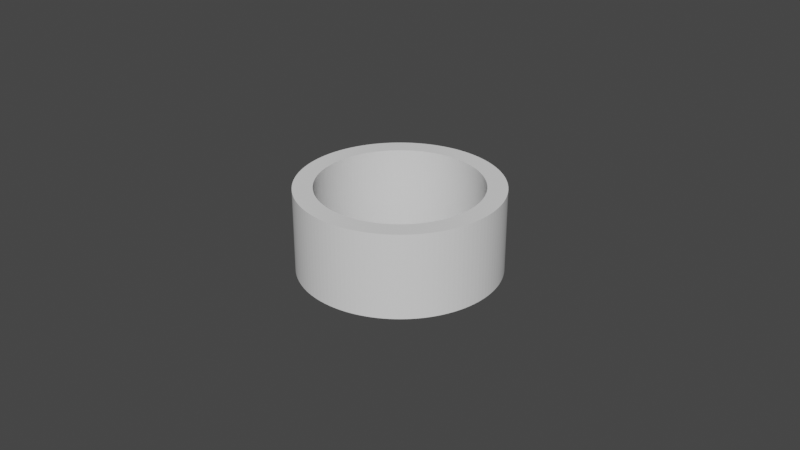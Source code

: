 # Source: lugoCso.blend  (saved by Blender 3.5.10; exported with 4.5.12 LTS)
import bpy
from mathutils import Matrix  # noqa: F401  (used for matrix-valued properties, if any)

bpy.ops.wm.read_factory_settings(use_empty=True)
scene = bpy.context.scene
scene.name = 'Scene'

# ---- collections
col_collection = bpy.data.collections.new('Collection'); scene.collection.children.link(col_collection)

# ---- world
world_world = bpy.data.worlds.new('World'); scene.world = world_world
world_world.use_nodes = True; world_world.node_tree.nodes.clear()
_N = world_world.node_tree.nodes; _L = world_world.node_tree.links
n0 = _N.new('ShaderNodeOutputWorld'); n0.name = 'World Output'; n0.location = (300, 300)
n1 = _N.new('ShaderNodeBackground'); n1.name = 'Background'; n1.location = (10, 300)
n1.inputs[0].default_value = (0.05088, 0.05088, 0.05088, 1.0)
_L.new(n1.outputs[0], n0.inputs[0])
n0.is_active_output = True
world_world.color = (0.05088, 0.05088, 0.05088)
world_world.use_sun_shadow = False
world_world.sun_shadow_jitter_overblur = 0.0

# ---- meshes
me_cylinder_001 = bpy.data.meshes.new('Cylinder.001')
me_cylinder_001.from_pydata([(0.0, 0.031, -0.013), (0.0, 0.031, 0.013), (0.001521, 0.03096, -0.013), (0.001521, 0.03096, 0.013), (0.003039, 0.03085, -0.013), (0.003039, 0.03085, 0.013), (0.004549, 0.03066, -0.013), (0.004549, 0.03066, 0.013), (0.006048, 0.0304, -0.013), (0.006048, 0.0304, 0.013), (0.007532, 0.03007, -0.013), (0.007532, 0.03007, 0.013), (0.008999, 0.02967, -0.013), (0.008999, 0.02967, 0.013), (0.01044, 0.02919, -0.013), (0.01044, 0.02919, 0.013), (0.01186, 0.02864, -0.013), (0.01186, 0.02864, 0.013), (0.01325, 0.02802, -0.013), (0.01325, 0.02802, 0.013), (0.01461, 0.02734, -0.013), (0.01461, 0.02734, 0.013), (0.01594, 0.02659, -0.013), (0.01594, 0.02659, 0.013), (0.01722, 0.02578, -0.013), (0.01722, 0.02578, 0.013), (0.01847, 0.0249, -0.013), (0.01847, 0.0249, 0.013), (0.01967, 0.02396, -0.013), (0.01967, 0.02396, 0.013), (0.02082, 0.02297, -0.013), (0.02082, 0.02297, 0.013), (0.02192, 0.02192, -0.013), (0.02192, 0.02192, 0.013), (0.02297, 0.02082, -0.013), (0.02297, 0.02082, 0.013), (0.02396, 0.01967, -0.013), (0.02396, 0.01967, 0.013), (0.0249, 0.01847, -0.013), (0.0249, 0.01847, 0.013), (0.02578, 0.01722, -0.013), (0.02578, 0.01722, 0.013), (0.02659, 0.01594, -0.013), (0.02659, 0.01594, 0.013), (0.02734, 0.01461, -0.013), (0.02734, 0.01461, 0.013), (0.02802, 0.01325, -0.013), (0.02802, 0.01325, 0.013), (0.02864, 0.01186, -0.013), (0.02864, 0.01186, 0.013), (0.02919, 0.01044, -0.013), (0.02919, 0.01044, 0.013), (0.02967, 0.008999, -0.013), (0.02967, 0.008999, 0.013), (0.03007, 0.007532, -0.013), (0.03007, 0.007532, 0.013), (0.0304, 0.006048, -0.013), (0.0304, 0.006048, 0.013), (0.03066, 0.004549, -0.013), (0.03066, 0.004549, 0.013), (0.03085, 0.003039, -0.013), (0.03085, 0.003039, 0.013), (0.03096, 0.001521, -0.013), (0.03096, 0.001521, 0.013), (0.031, 0.0, -0.013), (0.031, 0.0, 0.013), (0.03096, -0.001521, -0.013), (0.03096, -0.001521, 0.013), (0.03085, -0.003039, -0.013), (0.03085, -0.003039, 0.013), (0.03066, -0.004549, -0.013), (0.03066, -0.004549, 0.013), (0.0304, -0.006048, -0.013), (0.0304, -0.006048, 0.013), (0.03007, -0.007532, -0.013), (0.03007, -0.007532, 0.013), (0.02967, -0.008999, -0.013), (0.02967, -0.008999, 0.013), (0.02919, -0.01044, -0.013), (0.02919, -0.01044, 0.013), (0.02864, -0.01186, -0.013), (0.02864, -0.01186, 0.013), (0.02802, -0.01325, -0.013), (0.02802, -0.01325, 0.013), (0.02734, -0.01461, -0.013), (0.02734, -0.01461, 0.013), (0.02659, -0.01594, -0.013), (0.02659, -0.01594, 0.013), (0.02578, -0.01722, -0.013), (0.02578, -0.01722, 0.013), (0.0249, -0.01847, -0.013), (0.0249, -0.01847, 0.013), (0.02396, -0.01967, -0.013), (0.02396, -0.01967, 0.013), (0.02297, -0.02082, -0.013), (0.02297, -0.02082, 0.013), (0.02192, -0.02192, -0.013), (0.02192, -0.02192, 0.013), (0.02082, -0.02297, -0.013), (0.02082, -0.02297, 0.013), (0.01967, -0.02396, -0.013), (0.01967, -0.02396, 0.013), (0.01847, -0.0249, -0.013), (0.01847, -0.0249, 0.013), (0.01722, -0.02578, -0.013), (0.01722, -0.02578, 0.013), (0.01594, -0.02659, -0.013), (0.01594, -0.02659, 0.013), (0.01461, -0.02734, -0.013), (0.01461, -0.02734, 0.013), (0.01325, -0.02802, -0.013), (0.01325, -0.02802, 0.013), (0.01186, -0.02864, -0.013), (0.01186, -0.02864, 0.013), (0.01044, -0.02919, -0.013), (0.01044, -0.02919, 0.013), (0.008999, -0.02967, -0.013), (0.008999, -0.02967, 0.013), (0.007532, -0.03007, -0.013), (0.007532, -0.03007, 0.013), (0.006048, -0.0304, -0.013), (0.006048, -0.0304, 0.013), (0.004549, -0.03066, -0.013), (0.004549, -0.03066, 0.013), (0.003039, -0.03085, -0.013), (0.003039, -0.03085, 0.013), (0.001521, -0.03096, -0.013), (0.001521, -0.03096, 0.013), (0.0, -0.031, -0.013), (0.0, -0.031, 0.013), (-0.001521, -0.03096, -0.013), (-0.001521, -0.03096, 0.013), (-0.003039, -0.03085, -0.013), (-0.003039, -0.03085, 0.013), (-0.004549, -0.03066, -0.013), (-0.004549, -0.03066, 0.013), (-0.006048, -0.0304, -0.013), (-0.006048, -0.0304, 0.013), (-0.007532, -0.03007, -0.013), (-0.007532, -0.03007, 0.013), (-0.008999, -0.02967, -0.013), (-0.008999, -0.02967, 0.013), (-0.01044, -0.02919, -0.013), (-0.01044, -0.02919, 0.013), (-0.01186, -0.02864, -0.013), (-0.01186, -0.02864, 0.013), (-0.01325, -0.02802, -0.013), (-0.01325, -0.02802, 0.013), (-0.01461, -0.02734, -0.013), (-0.01461, -0.02734, 0.013), (-0.01594, -0.02659, -0.013), (-0.01594, -0.02659, 0.013), (-0.01722, -0.02578, -0.013), (-0.01722, -0.02578, 0.013), (-0.01847, -0.0249, -0.013), (-0.01847, -0.0249, 0.013), (-0.01967, -0.02396, -0.013), (-0.01967, -0.02396, 0.013), (-0.02082, -0.02297, -0.013), (-0.02082, -0.02297, 0.013), (-0.02192, -0.02192, -0.013), (-0.02192, -0.02192, 0.013), (-0.02297, -0.02082, -0.013), (-0.02297, -0.02082, 0.013), (-0.02396, -0.01967, -0.013), (-0.02396, -0.01967, 0.013), (-0.0249, -0.01847, -0.013), (-0.0249, -0.01847, 0.013), (-0.02578, -0.01722, -0.013), (-0.02578, -0.01722, 0.013), (-0.02659, -0.01594, -0.013), (-0.02659, -0.01594, 0.013), (-0.02734, -0.01461, -0.013), (-0.02734, -0.01461, 0.013), (-0.02802, -0.01325, -0.013), (-0.02802, -0.01325, 0.013), (-0.02864, -0.01186, -0.013), (-0.02864, -0.01186, 0.013), (-0.02919, -0.01044, -0.013), (-0.02919, -0.01044, 0.013), (-0.02967, -0.008999, -0.013), (-0.02967, -0.008999, 0.013), (-0.03007, -0.007532, -0.013), (-0.03007, -0.007532, 0.013), (-0.0304, -0.006048, -0.013), (-0.0304, -0.006048, 0.013), (-0.03066, -0.004549, -0.013), (-0.03066, -0.004549, 0.013), (-0.03085, -0.003039, -0.013), (-0.03085, -0.003039, 0.013), (-0.03096, -0.001521, -0.013), (-0.03096, -0.001521, 0.013), (-0.031, 0.0, -0.013), (-0.031, 0.0, 0.013), (-0.03096, 0.001521, -0.013), (-0.03096, 0.001521, 0.013), (-0.03085, 0.003039, -0.013), (-0.03085, 0.003039, 0.013), (-0.03066, 0.004549, -0.013), (-0.03066, 0.004549, 0.013), (-0.0304, 0.006048, -0.013), (-0.0304, 0.006048, 0.013), (-0.03007, 0.007532, -0.013), (-0.03007, 0.007532, 0.013), (-0.02967, 0.008999, -0.013), (-0.02967, 0.008999, 0.013), (-0.02919, 0.01044, -0.013), (-0.02919, 0.01044, 0.013), (-0.02864, 0.01186, -0.013), (-0.02864, 0.01186, 0.013), (-0.02802, 0.01325, -0.013), (-0.02802, 0.01325, 0.013), (-0.02734, 0.01461, -0.013), (-0.02734, 0.01461, 0.013), (-0.02659, 0.01594, -0.013), (-0.02659, 0.01594, 0.013), (-0.02578, 0.01722, -0.013), (-0.02578, 0.01722, 0.013), (-0.0249, 0.01847, -0.013), (-0.0249, 0.01847, 0.013), (-0.02396, 0.01967, -0.013), (-0.02396, 0.01967, 0.013), (-0.02297, 0.02082, -0.013), (-0.02297, 0.02082, 0.013), (-0.02192, 0.02192, -0.013), (-0.02192, 0.02192, 0.013), (-0.02082, 0.02297, -0.013), (-0.02082, 0.02297, 0.013), (-0.01967, 0.02396, -0.013), (-0.01967, 0.02396, 0.013), (-0.01847, 0.0249, -0.013), (-0.01847, 0.0249, 0.013), (-0.01722, 0.02578, -0.013), (-0.01722, 0.02578, 0.013), (-0.01594, 0.02659, -0.013), (-0.01594, 0.02659, 0.013), (-0.01461, 0.02734, -0.013), (-0.01461, 0.02734, 0.013), (-0.01325, 0.02802, -0.013), (-0.01325, 0.02802, 0.013), (-0.01186, 0.02864, -0.013), (-0.01186, 0.02864, 0.013), (-0.01044, 0.02919, -0.013), (-0.01044, 0.02919, 0.013), (-0.008999, 0.02967, -0.013), (-0.008999, 0.02967, 0.013), (-0.007532, 0.03007, -0.013), (-0.007532, 0.03007, 0.013), (-0.006048, 0.0304, -0.013), (-0.006048, 0.0304, 0.013), (-0.004549, 0.03066, -0.013), (-0.004549, 0.03066, 0.013), (-0.003039, 0.03085, -0.013), (-0.003039, 0.03085, 0.013), (-0.001521, 0.03096, -0.013), (-0.001521, 0.03096, 0.013), (-0.0231, 0.009567, 0.013), (-0.0226, 0.01069, 0.013), (-0.02205, 0.01178, 0.013), (-0.02144, 0.01285, 0.013), (-0.02008, 0.01489, 0.013), (-0.01933, 0.01586, 0.013), (-0.01679, 0.01852, 0.013), (-0.01768, 0.01768, 0.013), (-0.01852, 0.01679, 0.013), (-0.02079, 0.01389, 0.013), (-0.01489, 0.02008, 0.013), (-0.01285, 0.02144, 0.013), (-0.01178, 0.02205, 0.013), (-0.01389, 0.02079, 0.013), (-0.009567, 0.0231, 0.013), (-0.008422, 0.02354, 0.013), (-0.006075, 0.02425, 0.013), (-0.004877, 0.02452, 0.013), (-0.007257, 0.02392, 0.013), (-0.01069, 0.0226, 0.013), (-0.01586, 0.01933, 0.013), (-0.02425, -0.006075, 0.013), (-0.02452, -0.004877, 0.013), (-0.02354, -0.008422, 0.013), (-0.02392, -0.007257, 0.013), (-0.02205, -0.01178, 0.013), (-0.0226, -0.01069, 0.013), (-0.02008, -0.01489, 0.013), (-0.02079, -0.01389, 0.013), (-0.02144, -0.01285, 0.013), (-0.0231, -0.009567, 0.013), (-0.01852, -0.01679, 0.013), (-0.01679, -0.01852, 0.013), (-0.01586, -0.01933, 0.013), (-0.01768, -0.01768, 0.013), (-0.01389, -0.02079, 0.013), (-0.01285, -0.02144, 0.013), (-0.01069, -0.0226, 0.013), (-0.009567, -0.0231, 0.013), (-0.01178, -0.02205, 0.013), (-0.01489, -0.02008, 0.013), (-0.01933, -0.01586, 0.013), (0.006075, -0.02425, 0.013), (0.004877, -0.02452, 0.013), (0.007257, -0.02392, 0.013), (0.008422, -0.02354, 0.013), (0.01069, -0.0226, 0.013), (0.01178, -0.02205, 0.013), (0.01389, -0.02079, 0.013), (0.01489, -0.02008, 0.013), (0.01285, -0.02144, 0.013), (0.009567, -0.0231, 0.013), (0.01768, -0.01768, 0.013), (0.01679, -0.01852, 0.013), (0.02008, -0.01489, 0.013), (0.01852, -0.01679, 0.013), (0.01933, -0.01586, 0.013), (0.02079, -0.01389, 0.013), (0.02144, -0.01285, 0.013), (0.0226, -0.01069, 0.013), (0.0231, -0.009567, 0.013), (0.02205, -0.01178, 0.013), (0.01586, -0.01933, 0.013), (0.009567, 0.0231, 0.013), (0.01069, 0.0226, 0.013), (0.01178, 0.02205, 0.013), (0.01285, 0.02144, 0.013), (0.01489, 0.02008, 0.013), (0.01586, 0.01933, 0.013), (0.01768, 0.01768, 0.013), (0.01852, 0.01679, 0.013), (0.01679, 0.01852, 0.013), (0.01389, 0.02079, 0.013), (0.02079, 0.01389, 0.013), (0.02008, 0.01489, 0.013), (0.0226, 0.01069, 0.013), (0.02205, 0.01178, 0.013), (0.02144, 0.01285, 0.013), (0.02392, 0.007257, 0.013), (0.02354, 0.008422, 0.013), (0.0231, 0.009567, 0.013), (0.02425, 0.006075, 0.013), (0.02452, 0.004877, 0.013), (0.01933, 0.01586, 0.013), (-0.025, 0.0, 0.013), (-0.02497, -0.001227, 0.013), (-0.02497, 0.001227, 0.013), (-0.02488, -0.00245, 0.013), (-0.02488, 0.00245, 0.013), (-0.02473, -0.003668, 0.013), (-0.02452, 0.004877, 0.013), (-0.02392, 0.007257, 0.013), (-0.02354, 0.008422, 0.013), (-0.02425, 0.006075, 0.013), (-0.02473, 0.003668, 0.013), (-0.008422, -0.02354, 0.013), (-0.006075, -0.02425, 0.013), (-0.007257, -0.02392, 0.013), (-0.003668, -0.02473, 0.013), (-0.004877, -0.02452, 0.013), (-0.00245, -0.02488, 0.013), (-0.00245, 0.02488, 0.013), (0.0, 0.025, 0.013), (0.001227, 0.02497, 0.013), (-0.001227, 0.02497, 0.013), (-0.003668, 0.02473, 0.013), (0.0, -0.025, 0.013), (-0.001227, -0.02497, 0.013), (0.001227, -0.02497, 0.013), (0.00245, -0.02488, 0.013), (0.003668, 0.02473, 0.013), (0.007257, 0.02392, 0.013), (0.006075, 0.02425, 0.013), (0.004877, 0.02452, 0.013), (0.008422, 0.02354, 0.013), (0.003668, -0.02473, 0.013), (0.00245, 0.02488, 0.013), (0.02354, -0.008422, 0.013), (0.02425, -0.006075, 0.013), (0.02452, -0.004877, 0.013), (0.02392, -0.007257, 0.013), (0.02488, -0.00245, 0.013), (0.025, 0.0, 0.013), (0.02497, -0.001227, 0.013), (0.02497, 0.001227, 0.013), (0.02473, -0.003668, 0.013), (0.02488, 0.00245, 0.013), (0.02473, 0.003668, 0.013), (0.006075, 0.02425, -0.013), (0.007257, 0.02392, -0.013), (0.008422, 0.02354, -0.013), (0.009567, 0.0231, -0.013), (0.01178, 0.02205, -0.013), (0.01285, 0.02144, -0.013), (0.01489, 0.02008, -0.013), (0.01586, 0.01933, -0.013), (0.01389, 0.02079, -0.013), (0.01069, 0.0226, -0.013), (0.01852, 0.01679, -0.013), (0.01768, 0.01768, -0.013), (0.02079, 0.01389, -0.013), (0.02008, 0.01489, -0.013), (0.01933, 0.01586, -0.013), (0.02144, 0.01285, -0.013), (0.02205, 0.01178, -0.013), (0.0231, 0.009567, -0.013), (0.02354, 0.008422, -0.013), (0.0226, 0.01069, -0.013), (0.01679, 0.01852, -0.013), (0.009567, -0.0231, -0.013), (0.008422, -0.02354, -0.013), (0.01069, -0.0226, -0.013), (0.01178, -0.02205, -0.013), (0.01389, -0.02079, -0.013), (0.01489, -0.02008, -0.013), (0.01679, -0.01852, -0.013), (0.01768, -0.01768, -0.013), (0.01586, -0.01933, -0.013), (0.01285, -0.02144, -0.013), (0.02008, -0.01489, -0.013), (0.01933, -0.01586, -0.013), (0.02205, -0.01178, -0.013), (0.02144, -0.01285, -0.013), (0.02079, -0.01389, -0.013), (0.0226, -0.01069, -0.013), (0.02354, -0.008422, -0.013), (0.0231, -0.009567, -0.013), (0.02392, -0.007257, -0.013), (0.02425, -0.006075, -0.013), (0.01852, -0.01679, -0.013), (-0.0231, -0.009567, -0.013), (-0.02354, -0.008422, -0.013), (-0.0226, -0.01069, -0.013), (-0.02205, -0.01178, -0.013), (-0.02079, -0.01389, -0.013), (-0.02008, -0.01489, -0.013), (-0.01768, -0.01768, -0.013), (-0.01852, -0.01679, -0.013), (-0.01933, -0.01586, -0.013), (-0.02144, -0.01285, -0.013), (-0.01586, -0.01933, -0.013), (-0.01389, -0.02079, -0.013), (-0.01285, -0.02144, -0.013), (-0.01489, -0.02008, -0.013), (-0.01069, -0.0226, -0.013), (-0.009567, -0.0231, -0.013), (-0.007257, -0.02392, -0.013), (-0.006075, -0.02425, -0.013), (-0.008422, -0.02354, -0.013), (-0.01178, -0.02205, -0.013), (-0.01679, -0.01852, -0.013), (-0.02425, 0.006075, -0.013), (-0.02392, 0.007257, -0.013), (-0.02354, 0.008422, -0.013), (-0.0231, 0.009567, -0.013), (-0.02144, 0.01285, -0.013), (-0.02205, 0.01178, -0.013), (-0.01933, 0.01586, -0.013), (-0.02008, 0.01489, -0.013), (-0.02079, 0.01389, -0.013), (-0.0226, 0.01069, -0.013), (-0.01768, 0.01768, -0.013), (-0.01586, 0.01933, -0.013), (-0.01489, 0.02008, -0.013), (-0.01679, 0.01852, -0.013), (-0.01285, 0.02144, -0.013), (-0.01178, 0.02205, -0.013), (-0.009567, 0.0231, -0.013), (-0.008422, 0.02354, -0.013), (-0.01069, 0.0226, -0.013), (-0.01389, 0.02079, -0.013), (-0.01852, 0.01679, -0.013), (-0.001227, 0.02497, -0.013), (0.0, 0.025, -0.013), (0.00245, -0.02488, -0.013), (0.001227, 0.02497, -0.013), (0.00245, 0.02488, -0.013), (0.003668, -0.02473, -0.013), (0.003668, 0.02473, -0.013), (0.006075, -0.02425, -0.013), (0.004877, -0.02452, -0.013), (0.004877, 0.02452, -0.013), (0.007257, -0.02392, -0.013), (0.02392, 0.007257, -0.013), (0.02452, -0.004877, -0.013), (0.02452, 0.004877, -0.013), (0.02425, 0.006075, -0.013), (0.02488, 0.00245, -0.013), (0.025, 0.0, -0.013), (0.02497, -0.001227, -0.013), (0.02497, 0.001227, -0.013), (0.02473, -0.003668, -0.013), (0.02488, -0.00245, -0.013), (0.02473, 0.003668, -0.013), (-0.025, 0.0, -0.013), (-0.02497, -0.001227, -0.013), (-0.02497, 0.001227, -0.013), (-0.02488, -0.00245, -0.013), (-0.02488, 0.00245, -0.013), (-0.02473, -0.003668, -0.013), (-0.02452, -0.004877, -0.013), (-0.02452, 0.004877, -0.013), (-0.02392, -0.007257, -0.013), (-0.02425, -0.006075, -0.013), (-0.02473, 0.003668, -0.013), (-0.007257, 0.02392, -0.013), (-0.006075, 0.02425, -0.013), (-0.003668, 0.02473, -0.013), (-0.004877, -0.02452, -0.013), (-0.004877, 0.02452, -0.013), (-0.00245, -0.02488, -0.013), (-0.00245, 0.02488, -0.013), (0.001227, -0.02497, -0.013), (-0.001227, -0.02497, -0.013), (0.0, -0.025, -0.013), (-0.003668, -0.02473, -0.013)], [], [(0, 1, 3, 2), (2, 3, 5, 4), (4, 5, 7, 6), (6, 7, 9, 8), (8, 9, 11, 10), (10, 11, 13, 12), (12, 13, 15, 14), (14, 15, 17, 16), (16, 17, 19, 18), (18, 19, 21, 20), (20, 21, 23, 22), (22, 23, 25, 24), (24, 25, 27, 26), (26, 27, 29, 28), (28, 29, 31, 30), (30, 31, 33, 32), (32, 33, 35, 34), (34, 35, 37, 36), (36, 37, 39, 38), (38, 39, 41, 40), (40, 41, 43, 42), (42, 43, 45, 44), (44, 45, 47, 46), (46, 47, 49, 48), (48, 49, 51, 50), (50, 51, 53, 52), (52, 53, 55, 54), (54, 55, 57, 56), (56, 57, 59, 58), (58, 59, 61, 60), (60, 61, 63, 62), (62, 63, 65, 64), (64, 65, 67, 66), (66, 67, 69, 68), (68, 69, 71, 70), (70, 71, 73, 72), (72, 73, 75, 74), (74, 75, 77, 76), (76, 77, 79, 78), (78, 79, 81, 80), (80, 81, 83, 82), (82, 83, 85, 84), (84, 85, 87, 86), (86, 87, 89, 88), (88, 89, 91, 90), (90, 91, 93, 92), (92, 93, 95, 94), (94, 95, 97, 96), (96, 97, 99, 98), (98, 99, 101, 100), (100, 101, 103, 102), (102, 103, 105, 104), (104, 105, 107, 106), (106, 107, 109, 108), (108, 109, 111, 110), (110, 111, 113, 112), (112, 113, 115, 114), (114, 115, 117, 116), (116, 117, 119, 118), (118, 119, 121, 120), (120, 121, 123, 122), (122, 123, 125, 124), (124, 125, 127, 126), (126, 127, 129, 128), (128, 129, 131, 130), (130, 131, 133, 132), (132, 133, 135, 134), (134, 135, 137, 136), (136, 137, 139, 138), (138, 139, 141, 140), (140, 141, 143, 142), (142, 143, 145, 144), (144, 145, 147, 146), (146, 147, 149, 148), (148, 149, 151, 150), (150, 151, 153, 152), (152, 153, 155, 154), (154, 155, 157, 156), (156, 157, 159, 158), (158, 159, 161, 160), (160, 161, 163, 162), (162, 163, 165, 164), (164, 165, 167, 166), (166, 167, 169, 168), (168, 169, 171, 170), (170, 171, 173, 172), (172, 173, 175, 174), (174, 175, 177, 176), (176, 177, 179, 178), (178, 179, 181, 180), (180, 181, 183, 182), (182, 183, 185, 184), (184, 185, 187, 186), (186, 187, 189, 188), (188, 189, 191, 190), (190, 191, 193, 192), (192, 193, 195, 194), (194, 195, 197, 196), (196, 197, 199, 198), (198, 199, 201, 200), (200, 201, 203, 202), (202, 203, 205, 204), (204, 205, 207, 206), (206, 207, 209, 208), (208, 209, 211, 210), (210, 211, 213, 212), (212, 213, 215, 214), (214, 215, 217, 216), (216, 217, 219, 218), (218, 219, 221, 220), (220, 221, 223, 222), (222, 223, 225, 224), (224, 225, 227, 226), (226, 227, 229, 228), (228, 229, 231, 230), (230, 231, 233, 232), (232, 233, 235, 234), (234, 235, 237, 236), (236, 237, 239, 238), (238, 239, 241, 240), (240, 241, 243, 242), (242, 243, 245, 244), (244, 245, 247, 246), (246, 247, 249, 248), (248, 249, 251, 250), (250, 251, 253, 252), (225, 223, 221, 219, 217, 215, 213, 211, 209, 207, 205, 203, 201, 199, 197, 344, 350, 346, 349, 347, 348, 256, 257, 258, 259, 265, 260, 261, 264, 263, 262, 276, 266, 269, 267, 268, 275, 270, 271, 274, 272, 273, 361, 357, 360, 358, 359, 372, 366, 369, 368, 367, 370, 319, 320, 321, 322, 328, 323, 324, 327, 325, 326, 339, 330, 329, 333, 332, 331, 336, 335, 334, 337, 338, 383, 382, 380, 378, 379, 377, 69, 67, 65, 63, 61, 59, 57, 55, 53, 51, 49, 47, 45, 43, 41, 39, 37, 35, 33, 31, 29, 27, 25, 23, 21, 19, 17, 15, 13, 11, 9, 7, 5, 3, 1, 255, 253, 251, 249, 247, 245, 243, 241, 239, 237, 235, 233, 231, 229, 227), (97, 95, 93, 91, 89, 87, 85, 83, 81, 79, 77, 75, 73, 71, 69, 377, 381, 375, 374, 376, 373, 316, 315, 317, 314, 313, 310, 312, 311, 308, 309, 318, 305, 304, 306, 303, 302, 307, 301, 300, 298, 299, 371, 365, 364, 362, 363, 356, 354, 355, 352, 353, 351, 294, 293, 295, 292, 291, 296, 289, 288, 290, 287, 297, 283, 284, 285, 281, 282, 286, 279, 280, 277, 278, 345, 343, 341, 340, 342, 344, 197, 195, 193, 191, 189, 187, 185, 183, 181, 179, 177, 175, 173, 171, 169, 167, 165, 163, 161, 159, 157, 155, 153, 151, 149, 147, 145, 143, 141, 139, 137, 135, 133, 131, 129, 127, 125, 123, 121, 119, 117, 115, 113, 111, 109, 107, 105, 103, 101, 99), (252, 253, 255, 254), (254, 255, 1, 0), (254, 0, 2, 4, 6, 8, 10, 12, 14, 16, 18, 20, 22, 24, 26, 28, 30, 32, 34, 36, 38, 40, 42, 44, 46, 48, 50, 52, 54, 56, 58, 60, 62, 64, 66, 68, 70, 72, 74, 76, 78, 80, 82, 84, 86, 88, 90, 92, 94, 425, 416, 415, 419, 418, 417, 420, 422, 421, 423, 424, 480, 487, 488, 485, 484, 486, 483, 489, 481, 482, 479, 402, 401, 403, 400, 399, 396, 397, 398, 394, 395, 404, 391, 390, 392, 389, 388, 393, 387, 386, 385, 384, 477, 474, 472, 471, 469, 468, 507, 503, 505, 502, 501, 464, 463, 465, 462, 461, 466, 459, 458, 460, 457, 467, 222, 224, 226, 228, 230, 232, 234, 236, 238, 240, 242, 244, 246, 248, 250, 252), (425, 94, 96, 98, 100, 102, 104, 106, 108, 110, 112, 114, 116, 118, 120, 122, 124, 126, 128, 130, 132, 134, 136, 138, 140, 142, 144, 146, 148, 150, 152, 154, 156, 158, 160, 162, 164, 166, 168, 170, 172, 174, 176, 178, 180, 182, 184, 186, 188, 190, 192, 194, 196, 198, 200, 202, 204, 206, 208, 210, 212, 214, 216, 218, 220, 222, 467, 453, 454, 455, 451, 452, 456, 450, 449, 448, 447, 497, 500, 494, 492, 490, 491, 493, 495, 496, 499, 498, 427, 426, 428, 429, 435, 430, 431, 434, 433, 432, 446, 436, 439, 437, 438, 445, 440, 441, 444, 442, 443, 504, 511, 506, 509, 510, 508, 470, 473, 476, 475, 478, 406, 405, 407, 408, 414, 409, 410, 413, 411, 412), (471, 359, 358, 469), (472, 372, 359, 471), (474, 366, 372, 472), (477, 369, 366, 474), (384, 368, 369, 477), (385, 367, 368, 384), (386, 370, 367, 385), (387, 319, 370, 386), (393, 320, 319, 387), (388, 321, 320, 393), (389, 322, 321, 388), (392, 328, 322, 389), (390, 323, 328, 392), (391, 324, 323, 390), (404, 327, 324, 391), (395, 325, 327, 404), (326, 325, 395, 394), (339, 326, 394, 398), (330, 339, 398, 397), (329, 330, 397, 396), (333, 329, 396, 399), (332, 333, 399, 400), (331, 332, 400, 403), (336, 331, 403, 401), (335, 336, 401, 402), (334, 335, 402, 479), (337, 334, 479, 482), (338, 337, 482, 481), (383, 338, 481, 489), (382, 383, 489, 483), (380, 382, 483, 486), (378, 380, 486, 484), (379, 378, 484, 485), (377, 379, 485, 488), (381, 377, 488, 487), (375, 381, 487, 480), (374, 375, 480, 424), (376, 374, 424, 423), (373, 376, 423, 421), (316, 373, 421, 422), (315, 316, 422, 420), (317, 315, 420, 417), (314, 317, 417, 418), (313, 314, 418, 419), (310, 313, 419, 415), (312, 310, 415, 416), (311, 312, 416, 425), (308, 311, 425, 412), (309, 308, 412, 411), (318, 309, 411, 413), (305, 318, 413, 410), (304, 305, 410, 409), (306, 304, 409, 414), (303, 306, 414, 408), (302, 303, 408, 407), (307, 302, 407, 405), (301, 307, 405, 406), (300, 301, 406, 478), (298, 300, 478, 475), (299, 298, 475, 476), (371, 299, 476, 473), (365, 371, 473, 470), (364, 365, 470, 508), (362, 364, 508, 510), (363, 362, 510, 509), (356, 363, 509, 506), (354, 356, 506, 511), (355, 354, 511, 504), (352, 355, 504, 443), (353, 352, 443, 442), (351, 353, 442, 444), (294, 351, 444, 441), (293, 294, 441, 440), (295, 293, 440, 445), (292, 295, 445, 438), (291, 292, 438, 437), (296, 291, 437, 439), (289, 296, 439, 436), (288, 289, 436, 446), (290, 288, 446, 432), (433, 287, 290, 432), (434, 297, 287, 433), (431, 283, 297, 434), (430, 284, 283, 431), (435, 285, 284, 430), (429, 281, 285, 435), (428, 282, 281, 429), (426, 286, 282, 428), (427, 279, 286, 426), (498, 280, 279, 427), (499, 277, 280, 498), (496, 278, 277, 499), (495, 345, 278, 496), (493, 343, 345, 495), (491, 341, 343, 493), (490, 340, 341, 491), (492, 342, 340, 490), (494, 344, 342, 492), (500, 350, 344, 494), (497, 346, 350, 500), (447, 349, 346, 497), (448, 347, 349, 447), (449, 348, 347, 448), (450, 256, 348, 449), (456, 257, 256, 450), (452, 258, 257, 456), (451, 259, 258, 452), (455, 265, 259, 451), (454, 260, 265, 455), (453, 261, 260, 454), (467, 264, 261, 453), (457, 263, 264, 467), (460, 262, 263, 457), (458, 276, 262, 460), (459, 266, 276, 458), (466, 269, 266, 459), (461, 267, 269, 466), (462, 268, 267, 461), (465, 275, 268, 462), (463, 270, 275, 465), (464, 271, 270, 463), (501, 274, 271, 464), (502, 272, 274, 501), (505, 273, 272, 502), (503, 361, 273, 505), (507, 357, 361, 503), (468, 360, 357, 507), (469, 358, 360, 468)])
_uv = me_cylinder_001.uv_layers.new(name='UVMap')
_uv.uv.foreach_set('vector', [1.0, 0.5, 1.0, 1.0, 0.9922, 1.0, 0.9922, 0.5, 0.9922, 0.5, 0.9922, 1.0, 0.9844, 1.0, 0.9844, 0.5, 0.9844, 0.5, 0.9844, 1.0, 0.9766, 1.0, 0.9766, 0.5, 0.9766, 0.5, 0.9766, 1.0, 0.9688, 1.0, 0.9688, 0.5, 0.9688, 0.5, 0.9688, 1.0, 0.9609, 1.0, 0.9609, 0.5, 0.9609, 0.5, 0.9609, 1.0, 0.9531, 1.0, 0.9531, 0.5, 0.9531, 0.5, 0.9531, 1.0, 0.9453, 1.0, 0.9453, 0.5, 0.9453, 0.5, 0.9453, 1.0, 0.9375, 1.0, 0.9375, 0.5, 0.9375, 0.5, 0.9375, 1.0, 0.9297, 1.0, 0.9297, 0.5, 0.9297, 0.5, 0.9297, 1.0, 0.9219, 1.0, 0.9219, 0.5, 0.9219, 0.5, 0.9219, 1.0, 0.9141, 1.0, 0.9141, 0.5, 0.9141, 0.5, 0.9141, 1.0, 0.9062, 1.0, 0.9062, 0.5, 0.9062, 0.5, 0.9062, 1.0, 0.8984, 1.0, 0.8984, 0.5, 0.8984, 0.5, 0.8984, 1.0, 0.8906, 1.0, 0.8906, 0.5, 0.8906, 0.5, 0.8906, 1.0, 0.8828, 1.0, 0.8828, 0.5, 0.8828, 0.5, 0.8828, 1.0, 0.875, 1.0, 0.875, 0.5, 0.875, 0.5, 0.875, 1.0, 0.8672, 1.0, 0.8672, 0.5, 0.8672, 0.5, 0.8672, 1.0, 0.8594, 1.0, 0.8594, 0.5, 0.8594, 0.5, 0.8594, 1.0, 0.8516, 1.0, 0.8516, 0.5, 0.8516, 0.5, 0.8516, 1.0, 0.8438, 1.0, 0.8438, 0.5, 0.8438, 0.5, 0.8438, 1.0, 0.8359, 1.0, 0.8359, 0.5, 0.8359, 0.5, 0.8359, 1.0, 0.8281, 1.0, 0.8281, 0.5, 0.8281, 0.5, 0.8281, 1.0, 0.8203, 1.0, 0.8203, 0.5, 0.8203, 0.5, 0.8203, 1.0, 0.8125, 1.0, 0.8125, 0.5, 0.8125, 0.5, 0.8125, 1.0, 0.8047, 1.0, 0.8047, 0.5, 0.8047, 0.5, 0.8047, 1.0, 0.7969, 1.0, 0.7969, 0.5, 0.7969, 0.5, 0.7969, 1.0, 0.7891, 1.0, 0.7891, 0.5, 0.7891, 0.5, 0.7891, 1.0, 0.7812, 1.0, 0.7812, 0.5, 0.7812, 0.5, 0.7812, 1.0, 0.7734, 1.0, 0.7734, 0.5, 0.7734, 0.5, 0.7734, 1.0, 0.7656, 1.0, 0.7656, 0.5, 0.7656, 0.5, 0.7656, 1.0, 0.7578, 1.0, 0.7578, 0.5, 0.7578, 0.5, 0.7578, 1.0, 0.75, 1.0, 0.75, 0.5, 0.75, 0.5, 0.75, 1.0, 0.7422, 1.0, 0.7422, 0.5, 0.7422, 0.5, 0.7422, 1.0, 0.7344, 1.0, 0.7344, 0.5, 0.7344, 0.5, 0.7344, 1.0, 0.7266, 1.0, 0.7266, 0.5, 0.7266, 0.5, 0.7266, 1.0, 0.7188, 1.0, 0.7188, 0.5, 0.7188, 0.5, 0.7188, 1.0, 0.7109, 1.0, 0.7109, 0.5, 0.7109, 0.5, 0.7109, 1.0, 0.7031, 1.0, 0.7031, 0.5, 0.7031, 0.5, 0.7031, 1.0, 0.6953, 1.0, 0.6953, 0.5, 0.6953, 0.5, 0.6953, 1.0, 0.6875, 1.0, 0.6875, 0.5, 0.6875, 0.5, 0.6875, 1.0, 0.6797, 1.0, 0.6797, 0.5, 0.6797, 0.5, 0.6797, 1.0, 0.6719, 1.0, 0.6719, 0.5, 0.6719, 0.5, 0.6719, 1.0, 0.6641, 1.0, 0.6641, 0.5, 0.6641, 0.5, 0.6641, 1.0, 0.6562, 1.0, 0.6562, 0.5, 0.6562, 0.5, 0.6562, 1.0, 0.6484, 1.0, 0.6484, 0.5, 0.6484, 0.5, 0.6484, 1.0, 0.6406, 1.0, 0.6406, 0.5, 0.6406, 0.5, 0.6406, 1.0, 0.6328, 1.0, 0.6328, 0.5, 0.6328, 0.5, 0.6328, 1.0, 0.625, 1.0, 0.625, 0.5, 0.625, 0.5, 0.625, 1.0, 0.6172, 1.0, 0.6172, 0.5, 0.6172, 0.5, 0.6172, 1.0, 0.6094, 1.0, 0.6094, 0.5, 0.6094, 0.5, 0.6094, 1.0, 0.6016, 1.0, 0.6016, 0.5, 0.6016, 0.5, 0.6016, 1.0, 0.5938, 1.0, 0.5938, 0.5, 0.5938, 0.5, 0.5938, 1.0, 0.5859, 1.0, 0.5859, 0.5, 0.5859, 0.5, 0.5859, 1.0, 0.5781, 1.0, 0.5781, 0.5, 0.5781, 0.5, 0.5781, 1.0, 0.5703, 1.0, 0.5703, 0.5, 0.5703, 0.5, 0.5703, 1.0, 0.5625, 1.0, 0.5625, 0.5, 0.5625, 0.5, 0.5625, 1.0, 0.5547, 1.0, 0.5547, 0.5, 0.5547, 0.5, 0.5547, 1.0, 0.5469, 1.0, 0.5469, 0.5, 0.5469, 0.5, 0.5469, 1.0, 0.5391, 1.0, 0.5391, 0.5, 0.5391, 0.5, 0.5391, 1.0, 0.5312, 1.0, 0.5312, 0.5, 0.5312, 0.5, 0.5312, 1.0, 0.5234, 1.0, 0.5234, 0.5, 0.5234, 0.5, 0.5234, 1.0, 0.5156, 1.0, 0.5156, 0.5, 0.5156, 0.5, 0.5156, 1.0, 0.5078, 1.0, 0.5078, 0.5, 0.5078, 0.5, 0.5078, 1.0, 0.5, 1.0, 0.5, 0.5, 0.5, 0.5, 0.5, 1.0, 0.4922, 1.0, 0.4922, 0.5, 0.4922, 0.5, 0.4922, 1.0, 0.4844, 1.0, 0.4844, 0.5, 0.4844, 0.5, 0.4844, 1.0, 0.4766, 1.0, 0.4766, 0.5, 0.4766, 0.5, 0.4766, 1.0, 0.4688, 1.0, 0.4688, 0.5, 0.4688, 0.5, 0.4688, 1.0, 0.4609, 1.0, 0.4609, 0.5, 0.4609, 0.5, 0.4609, 1.0, 0.4531, 1.0, 0.4531, 0.5, 0.4531, 0.5, 0.4531, 1.0, 0.4453, 1.0, 0.4453, 0.5, 0.4453, 0.5, 0.4453, 1.0, 0.4375, 1.0, 0.4375, 0.5, 0.4375, 0.5, 0.4375, 1.0, 0.4297, 1.0, 0.4297, 0.5, 0.4297, 0.5, 0.4297, 1.0, 0.4219, 1.0, 0.4219, 0.5, 0.4219, 0.5, 0.4219, 1.0, 0.4141, 1.0, 0.4141, 0.5, 0.4141, 0.5, 0.4141, 1.0, 0.4062, 1.0, 0.4062, 0.5, 0.4062, 0.5, 0.4062, 1.0, 0.3984, 1.0, 0.3984, 0.5, 0.3984, 0.5, 0.3984, 1.0, 0.3906, 1.0, 0.3906, 0.5, 0.3906, 0.5, 0.3906, 1.0, 0.3828, 1.0, 0.3828, 0.5, 0.3828, 0.5, 0.3828, 1.0, 0.375, 1.0, 0.375, 0.5, 0.375, 0.5, 0.375, 1.0, 0.3672, 1.0, 0.3672, 0.5, 0.3672, 0.5, 0.3672, 1.0, 0.3594, 1.0, 0.3594, 0.5, 0.3594, 0.5, 0.3594, 1.0, 0.3516, 1.0, 0.3516, 0.5, 0.3516, 0.5, 0.3516, 1.0, 0.3438, 1.0, 0.3438, 0.5, 0.3438, 0.5, 0.3438, 1.0, 0.3359, 1.0, 0.3359, 0.5, 0.3359, 0.5, 0.3359, 1.0, 0.3281, 1.0, 0.3281, 0.5, 0.3281, 0.5, 0.3281, 1.0, 0.3203, 1.0, 0.3203, 0.5, 0.3203, 0.5, 0.3203, 1.0, 0.3125, 1.0, 0.3125, 0.5, 0.3125, 0.5, 0.3125, 1.0, 0.3047, 1.0, 0.3047, 0.5, 0.3047, 0.5, 0.3047, 1.0, 0.2969, 1.0, 0.2969, 0.5, 0.2969, 0.5, 0.2969, 1.0, 0.2891, 1.0, 0.2891, 0.5, 0.2891, 0.5, 0.2891, 1.0, 0.2812, 1.0, 0.2812, 0.5, 0.2812, 0.5, 0.2812, 1.0, 0.2734, 1.0, 0.2734, 0.5, 0.2734, 0.5, 0.2734, 1.0, 0.2656, 1.0, 0.2656, 0.5, 0.2656, 0.5, 0.2656, 1.0, 0.2578, 1.0, 0.2578, 0.5, 0.2578, 0.5, 0.2578, 1.0, 0.25, 1.0, 0.25, 0.5, 0.25, 0.5, 0.25, 1.0, 0.2422, 1.0, 0.2422, 0.5, 0.2422, 0.5, 0.2422, 1.0, 0.2344, 1.0, 0.2344, 0.5, 0.2344, 0.5, 0.2344, 1.0, 0.2266, 1.0, 0.2266, 0.5, 0.2266, 0.5, 0.2266, 1.0, 0.2188, 1.0, 0.2188, 0.5, 0.2188, 0.5, 0.2188, 1.0, 0.2109, 1.0, 0.2109, 0.5, 0.2109, 0.5, 0.2109, 1.0, 0.2031, 1.0, 0.2031, 0.5, 0.2031, 0.5, 0.2031, 1.0, 0.1953, 1.0, 0.1953, 0.5, 0.1953, 0.5, 0.1953, 1.0, 0.1875, 1.0, 0.1875, 0.5, 0.1875, 0.5, 0.1875, 1.0, 0.1797, 1.0, 0.1797, 0.5, 0.1797, 0.5, 0.1797, 1.0, 0.1719, 1.0, 0.1719, 0.5, 0.1719, 0.5, 0.1719, 1.0, 0.1641, 1.0, 0.1641, 0.5, 0.1641, 0.5, 0.1641, 1.0, 0.1562, 1.0, 0.1562, 0.5, 0.1562, 0.5, 0.1562, 1.0, 0.1484, 1.0, 0.1484, 0.5, 0.1484, 0.5, 0.1484, 1.0, 0.1406, 1.0, 0.1406, 0.5, 0.1406, 0.5, 0.1406, 1.0, 0.1328, 1.0, 0.1328, 0.5, 0.1328, 0.5, 0.1328, 1.0, 0.125, 1.0, 0.125, 0.5, 0.125, 0.5, 0.125, 1.0, 0.1172, 1.0, 0.1172, 0.5, 0.1172, 0.5, 0.1172, 1.0, 0.1094, 1.0, 0.1094, 0.5, 0.1094, 0.5, 0.1094, 1.0, 0.1016, 1.0, 0.1016, 0.5, 0.1016, 0.5, 0.1016, 1.0, 0.09375, 1.0, 0.09375, 0.5, 0.09375, 0.5, 0.09375, 1.0, 0.08594, 1.0, 0.08594, 0.5, 0.08594, 0.5, 0.08594, 1.0, 0.07812, 1.0, 0.07812, 0.5, 0.07812, 0.5, 0.07812, 1.0, 0.07031, 1.0, 0.07031, 0.5, 0.07031, 0.5, 0.07031, 1.0, 0.0625, 1.0, 0.0625, 0.5, 0.0625, 0.5, 0.0625, 1.0, 0.05469, 1.0, 0.05469, 0.5, 0.05469, 0.5, 0.05469, 1.0, 0.04688, 1.0, 0.04688, 0.5, 0.04688, 0.5, 0.04688, 1.0, 0.03906, 1.0, 0.03906, 0.5, 0.03906, 0.5, 0.03906, 1.0, 0.03125, 1.0, 0.03125, 0.5, 0.03125, 0.5, 0.03125, 1.0, 0.02344, 1.0, 0.02344, 0.5, 0.02344, 0.5, 0.02344, 1.0, 0.01562, 1.0, 0.01562, 0.5, 0.08029, 0.4197, 0.07217, 0.4112, 0.06448, 0.4023, 0.05723, 0.393, 0.05045, 0.3833, 0.04415, 0.3734, 0.03834, 0.3631, 0.03304, 0.3526, 0.02827, 0.3418, 0.02403, 0.3309, 0.02033, 0.3197, 0.01719, 0.3083, 0.01461, 0.2968, 0.0126, 0.2852, 0.01116, 0.2735, 0.05738, 0.269, 0.05855, 0.2784, 0.06017, 0.2878, 0.06225, 0.297, 0.06479, 0.3062, 0.06777, 0.3152, 0.07118, 0.3241, 0.07503, 0.3328, 0.07931, 0.3412, 0.08399, 0.3495, 0.08907, 0.3575, 0.09454, 0.3653, 0.1004, 0.3728, 0.1066, 0.38, 0.1131, 0.3869, 0.12, 0.3934, 0.1272, 0.3996, 0.1347, 0.4055, 0.1425, 0.4109, 0.1505, 0.416, 0.1588, 0.4207, 0.1672, 0.425, 0.1759, 0.4288, 0.1848, 0.4322, 0.1938, 0.4352, 0.203, 0.4377, 0.2122, 0.4398, 0.2216, 0.4415, 0.231, 0.4426, 0.2405, 0.4433, 0.25, 0.4435, 0.2595, 0.4433, 0.269, 0.4426, 0.2784, 0.4415, 0.2878, 0.4398, 0.297, 0.4377, 0.3062, 0.4352, 0.3152, 0.4322, 0.3241, 0.4288, 0.3328, 0.425, 0.3412, 0.4207, 0.3495, 0.416, 0.3575, 0.4109, 0.3653, 0.4055, 0.3728, 0.3996, 0.38, 0.3934, 0.3869, 0.3869, 0.3934, 0.38, 0.3996, 0.3728, 0.4055, 0.3653, 0.4109, 0.3575, 0.416, 0.3495, 0.4207, 0.3412, 0.425, 0.3328, 0.4288, 0.3241, 0.4322, 0.3152, 0.4352, 0.3062, 0.4377, 0.297, 0.4398, 0.2878, 0.4415, 0.2784, 0.4426, 0.269, 0.4433, 0.2595, 0.4435, 0.25, 0.4433, 0.2405, 0.4426, 0.231, 0.4888, 0.2265, 0.4897, 0.2382, 0.49, 0.25, 0.4897, 0.2618, 0.4888, 0.2735, 0.4874, 0.2852, 0.4854, 0.2968, 0.4828, 0.3083, 0.4797, 0.3197, 0.476, 0.3309, 0.4717, 0.3418, 0.467, 0.3526, 0.4617, 0.3631, 0.4559, 0.3734, 0.4496, 0.3833, 0.4428, 0.393, 0.4355, 0.4023, 0.4278, 0.4112, 0.4197, 0.4197, 0.4112, 0.4278, 0.4023, 0.4355, 0.393, 0.4428, 0.3833, 0.4496, 0.3734, 0.4559, 0.3631, 0.4617, 0.3526, 0.467, 0.3418, 0.4717, 0.3309, 0.476, 0.3197, 0.4797, 0.3083, 0.4828, 0.2968, 0.4854, 0.2852, 0.4874, 0.2735, 0.4888, 0.2618, 0.4897, 0.25, 0.49, 0.2382, 0.4897, 0.2265, 0.4888, 0.2148, 0.4874, 0.2032, 0.4854, 0.1917, 0.4828, 0.1803, 0.4797, 0.1691, 0.476, 0.1582, 0.4717, 0.1474, 0.467, 0.1369, 0.4617, 0.1266, 0.4559, 0.1167, 0.4496, 0.107, 0.4428, 0.09775, 0.4355, 0.08883, 0.4278, 0.4197, 0.08029, 0.4278, 0.08883, 0.4355, 0.09775, 0.4428, 0.107, 0.4496, 0.1167, 0.4559, 0.1266, 0.4617, 0.1369, 0.467, 0.1474, 0.4717, 0.1582, 0.476, 0.1691, 0.4797, 0.1803, 0.4828, 0.1917, 0.4854, 0.2032, 0.4874, 0.2148, 0.4888, 0.2265, 0.4426, 0.231, 0.4415, 0.2216, 0.4398, 0.2122, 0.4377, 0.203, 0.4352, 0.1938, 0.4322, 0.1848, 0.4288, 0.1759, 0.425, 0.1672, 0.4207, 0.1588, 0.416, 0.1505, 0.4109, 0.1425, 0.4055, 0.1347, 0.3996, 0.1272, 0.3934, 0.12, 0.3869, 0.1131, 0.38, 0.1066, 0.3728, 0.1004, 0.3653, 0.09454, 0.3575, 0.08907, 0.3495, 0.08399, 0.3412, 0.07931, 0.3328, 0.07503, 0.3241, 0.07118, 0.3152, 0.06777, 0.3062, 0.06479, 0.297, 0.06225, 0.2878, 0.06017, 0.2784, 0.05855, 0.269, 0.05738, 0.2595, 0.05668, 0.25, 0.05645, 0.2405, 0.05668, 0.231, 0.05738, 0.2216, 0.05855, 0.2122, 0.06017, 0.203, 0.06225, 0.1938, 0.06479, 0.1848, 0.06777, 0.1759, 0.07118, 0.1672, 0.07503, 0.1588, 0.07931, 0.1505, 0.08399, 0.1425, 0.08907, 0.1347, 0.09454, 0.1272, 0.1004, 0.12, 0.1066, 0.1131, 0.1131, 0.1066, 0.12, 0.1004, 0.1272, 0.09454, 0.1347, 0.08907, 0.1425, 0.08399, 0.1505, 0.07931, 0.1588, 0.07503, 0.1672, 0.07118, 0.1759, 0.06777, 0.1848, 0.06479, 0.1938, 0.06225, 0.203, 0.06017, 0.2122, 0.05855, 0.2216, 0.05738, 0.231, 0.05668, 0.2405, 0.05645, 0.25, 0.05668, 0.2595, 0.05738, 0.269, 0.01116, 0.2735, 0.01029, 0.2618, 0.01, 0.25, 0.01029, 0.2382, 0.01116, 0.2265, 0.0126, 0.2148, 0.01461, 0.2032, 0.01719, 0.1917, 0.02033, 0.1803, 0.02403, 0.1691, 0.02827, 0.1582, 0.03304, 0.1474, 0.03834, 0.1369, 0.04415, 0.1266, 0.05045, 0.1167, 0.05723, 0.107, 0.06448, 0.09775, 0.07217, 0.08883, 0.08029, 0.08029, 0.08883, 0.07217, 0.09775, 0.06448, 0.107, 0.05723, 0.1167, 0.05045, 0.1266, 0.04415, 0.1369, 0.03834, 0.1474, 0.03304, 0.1582, 0.02827, 0.1691, 0.02403, 0.1803, 0.02033, 0.1917, 0.01719, 0.2032, 0.01461, 0.2148, 0.0126, 0.2265, 0.01116, 0.2382, 0.01029, 0.25, 0.01, 0.2618, 0.01029, 0.2735, 0.01116, 0.2852, 0.0126, 0.2968, 0.01461, 0.3083, 0.01719, 0.3197, 0.02033, 0.3309, 0.02403, 0.3418, 0.02827, 0.3526, 0.03304, 0.3631, 0.03834, 0.3734, 0.04415, 0.3833, 0.05045, 0.393, 0.05723, 0.4023, 0.06448, 0.4112, 0.07217, 0.01562, 0.5, 0.01562, 1.0, 0.007812, 1.0, 0.007812, 0.5, 0.007812, 0.5, 0.007812, 1.0, 0.0, 1.0, 0.0, 0.5, 0.7382, 0.4897, 0.75, 0.49, 0.7618, 0.4897, 0.7735, 0.4888, 0.7852, 0.4874, 0.7968, 0.4854, 0.8083, 0.4828, 0.8197, 0.4797, 0.8309, 0.476, 0.8418, 0.4717, 0.8526, 0.467, 0.8631, 0.4617, 0.8734, 0.4559, 0.8833, 0.4496, 0.893, 0.4428, 0.9023, 0.4355, 0.9112, 0.4278, 0.9197, 0.4197, 0.9278, 0.4112, 0.9355, 0.4023, 0.9428, 0.393, 0.9496, 0.3833, 0.9559, 0.3734, 0.9617, 0.3631, 0.967, 0.3526, 0.9717, 0.3418, 0.976, 0.3309, 0.9797, 0.3197, 0.9828, 0.3083, 0.9854, 0.2968, 0.9874, 0.2852, 0.9888, 0.2735, 0.9897, 0.2618, 0.99, 0.25, 0.9897, 0.2382, 0.9888, 0.2265, 0.9874, 0.2148, 0.9854, 0.2032, 0.9828, 0.1917, 0.9797, 0.1803, 0.976, 0.1691, 0.9717, 0.1582, 0.967, 0.1474, 0.9617, 0.1369, 0.9559, 0.1266, 0.9496, 0.1167, 0.9428, 0.107, 0.9355, 0.09775, 0.9278, 0.08883, 0.8934, 0.12, 0.8996, 0.1272, 0.9055, 0.1347, 0.9109, 0.1425, 0.916, 0.1505, 0.9207, 0.1588, 0.925, 0.1672, 0.9288, 0.1759, 0.9322, 0.1848, 0.9352, 0.1938, 0.9377, 0.203, 0.9398, 0.2122, 0.9415, 0.2216, 0.9426, 0.231, 0.9433, 0.2405, 0.9435, 0.25, 0.9433, 0.2595, 0.9426, 0.269, 0.9415, 0.2784, 0.9398, 0.2878, 0.9377, 0.297, 0.9352, 0.3062, 0.9322, 0.3152, 0.9288, 0.3241, 0.925, 0.3328, 0.9207, 0.3412, 0.916, 0.3495, 0.9109, 0.3575, 0.9055, 0.3653, 0.8996, 0.3728, 0.8934, 0.38, 0.8869, 0.3869, 0.88, 0.3934, 0.8728, 0.3996, 0.8653, 0.4055, 0.8575, 0.4109, 0.8495, 0.416, 0.8412, 0.4207, 0.8328, 0.425, 0.8241, 0.4288, 0.8152, 0.4322, 0.8062, 0.4352, 0.797, 0.4377, 0.7878, 0.4398, 0.7784, 0.4415, 0.769, 0.4426, 0.7595, 0.4433, 0.75, 0.4435, 0.7405, 0.4433, 0.731, 0.4426, 0.7216, 0.4415, 0.7122, 0.4398, 0.703, 0.4377, 0.6938, 0.4352, 0.6848, 0.4322, 0.6759, 0.4288, 0.6672, 0.425, 0.6588, 0.4207, 0.6505, 0.416, 0.6425, 0.4109, 0.6347, 0.4055, 0.6272, 0.3996, 0.62, 0.3934, 0.6131, 0.3869, 0.6066, 0.38, 0.5722, 0.4112, 0.5803, 0.4197, 0.5888, 0.4278, 0.5977, 0.4355, 0.607, 0.4428, 0.6167, 0.4496, 0.6266, 0.4559, 0.6369, 0.4617, 0.6474, 0.467, 0.6582, 0.4717, 0.6691, 0.476, 0.6803, 0.4797, 0.6917, 0.4828, 0.7032, 0.4854, 0.7148, 0.4874, 0.7265, 0.4888, 0.8934, 0.12, 0.9278, 0.08883, 0.9197, 0.08029, 0.9112, 0.07217, 0.9023, 0.06448, 0.893, 0.05723, 0.8833, 0.05045, 0.8734, 0.04415, 0.8631, 0.03834, 0.8526, 0.03304, 0.8418, 0.02827, 0.8309, 0.02403, 0.8197, 0.02033, 0.8083, 0.01719, 0.7968, 0.01461, 0.7852, 0.0126, 0.7735, 0.01116, 0.7618, 0.01029, 0.75, 0.01, 0.7382, 0.01029, 0.7265, 0.01116, 0.7148, 0.0126, 0.7032, 0.01461, 0.6917, 0.01719, 0.6803, 0.02033, 0.6691, 0.02403, 0.6582, 0.02827, 0.6474, 0.03304, 0.6369, 0.03834, 0.6266, 0.04415, 0.6167, 0.05045, 0.607, 0.05723, 0.5977, 0.06448, 0.5888, 0.07217, 0.5803, 0.08029, 0.5722, 0.08883, 0.5645, 0.09775, 0.5572, 0.107, 0.5504, 0.1167, 0.5441, 0.1266, 0.5383, 0.1369, 0.533, 0.1474, 0.5283, 0.1582, 0.524, 0.1691, 0.5203, 0.1803, 0.5172, 0.1917, 0.5146, 0.2032, 0.5126, 0.2148, 0.5112, 0.2265, 0.5103, 0.2382, 0.51, 0.25, 0.5103, 0.2618, 0.5112, 0.2735, 0.5126, 0.2852, 0.5146, 0.2968, 0.5172, 0.3083, 0.5203, 0.3197, 0.524, 0.3309, 0.5283, 0.3418, 0.533, 0.3526, 0.5383, 0.3631, 0.5441, 0.3734, 0.5504, 0.3833, 0.5572, 0.393, 0.5645, 0.4023, 0.5722, 0.4112, 0.6066, 0.38, 0.6004, 0.3728, 0.5945, 0.3653, 0.5891, 0.3575, 0.584, 0.3495, 0.5793, 0.3412, 0.575, 0.3328, 0.5712, 0.3241, 0.5678, 0.3152, 0.5648, 0.3062, 0.5623, 0.297, 0.5602, 0.2878, 0.5585, 0.2784, 0.5574, 0.269, 0.5567, 0.2595, 0.5565, 0.25, 0.5567, 0.2405, 0.5574, 0.231, 0.5585, 0.2216, 0.5602, 0.2122, 0.5623, 0.203, 0.5648, 0.1938, 0.5678, 0.1848, 0.5712, 0.1759, 0.575, 0.1672, 0.5793, 0.1588, 0.584, 0.1505, 0.5891, 0.1425, 0.5945, 0.1347, 0.6004, 0.1272, 0.6066, 0.12, 0.6131, 0.1131, 0.62, 0.1066, 0.6272, 0.1004, 0.6347, 0.09454, 0.6425, 0.08907, 0.6505, 0.08399, 0.6588, 0.07931, 0.6672, 0.07503, 0.6759, 0.07118, 0.6848, 0.06777, 0.6938, 0.06479, 0.703, 0.06225, 0.7122, 0.06017, 0.7216, 0.05855, 0.731, 0.05738, 0.7405, 0.05668, 0.75, 0.05645, 0.7595, 0.05668, 0.769, 0.05738, 0.7784, 0.05855, 0.7878, 0.06017, 0.797, 0.06225, 0.8062, 0.06479, 0.8152, 0.06777, 0.8241, 0.07118, 0.8328, 0.07503, 0.8412, 0.07931, 0.8495, 0.08399, 0.8575, 0.08907, 0.8653, 0.09454, 0.8728, 0.1004, 0.88, 0.1066, 0.8869, 0.1131, 0.9922, 0.62, 0.9922, 0.88, 1.0, 0.88, 1.0, 0.62, 0.9844, 0.62, 0.9844, 0.88, 0.9922, 0.88, 0.9922, 0.62, 0.9766, 0.62, 0.9766, 0.88, 0.9844, 0.88, 0.9844, 0.62, 0.9688, 0.62, 0.9688, 0.88, 0.9766, 0.88, 0.9766, 0.62, 0.9609, 0.62, 0.9609, 0.88, 0.9688, 0.88, 0.9688, 0.62, 0.9531, 0.62, 0.9531, 0.88, 0.9609, 0.88, 0.9609, 0.62, 0.9453, 0.62, 0.9453, 0.88, 0.9531, 0.88, 0.9531, 0.62, 0.9375, 0.62, 0.9375, 0.88, 0.9453, 0.88, 0.9453, 0.62, 0.9297, 0.62, 0.9297, 0.88, 0.9375, 0.88, 0.9375, 0.62, 0.9219, 0.62, 0.9219, 0.88, 0.9297, 0.88, 0.9297, 0.62, 0.9141, 0.62, 0.9141, 0.88, 0.9219, 0.88, 0.9219, 0.62, 0.9062, 0.62, 0.9062, 0.88, 0.9141, 0.88, 0.9141, 0.62, 0.8984, 0.62, 0.8984, 0.88, 0.9062, 0.88, 0.9062, 0.62, 0.8906, 0.62, 0.8906, 0.88, 0.8984, 0.88, 0.8984, 0.62, 0.8828, 0.62, 0.8828, 0.88, 0.8906, 0.88, 0.8906, 0.62, 0.875, 0.62, 0.875, 0.88, 0.8828, 0.88, 0.8828, 0.62, 0.8672, 0.88, 0.875, 0.88, 0.875, 0.62, 0.8672, 0.62, 0.8594, 0.88, 0.8672, 0.88, 0.8672, 0.62, 0.8594, 0.62, 0.8516, 0.88, 0.8594, 0.88, 0.8594, 0.62, 0.8516, 0.62, 0.8438, 0.88, 0.8516, 0.88, 0.8516, 0.62, 0.8438, 0.62, 0.8359, 0.88, 0.8438, 0.88, 0.8438, 0.62, 0.8359, 0.62, 0.8281, 0.88, 0.8359, 0.88, 0.8359, 0.62, 0.8281, 0.62, 0.8203, 0.88, 0.8281, 0.88, 0.8281, 0.62, 0.8203, 0.62, 0.8125, 0.88, 0.8203, 0.88, 0.8203, 0.62, 0.8125, 0.62, 0.8047, 0.88, 0.8125, 0.88, 0.8125, 0.62, 0.8047, 0.62, 0.7969, 0.88, 0.8047, 0.88, 0.8047, 0.62, 0.7969, 0.62, 0.7891, 0.88, 0.7969, 0.88, 0.7969, 0.62, 0.7891, 0.62, 0.7812, 0.88, 0.7891, 0.88, 0.7891, 0.62, 0.7812, 0.62, 0.7734, 0.88, 0.7812, 0.88, 0.7812, 0.62, 0.7734, 0.62, 0.7656, 0.88, 0.7734, 0.88, 0.7734, 0.62, 0.7656, 0.62, 0.7578, 0.88, 0.7656, 0.88, 0.7656, 0.62, 0.7578, 0.62, 0.75, 0.88, 0.7578, 0.88, 0.7578, 0.62, 0.75, 0.62, 0.7422, 0.88, 0.75, 0.88, 0.75, 0.62, 0.7422, 0.62, 0.7344, 0.88, 0.7422, 0.88, 0.7422, 0.62, 0.7344, 0.62, 0.7266, 0.88, 0.7344, 0.88, 0.7344, 0.62, 0.7266, 0.62, 0.7188, 0.88, 0.7266, 0.88, 0.7266, 0.62, 0.7188, 0.62, 0.7109, 0.88, 0.7188, 0.88, 0.7188, 0.62, 0.7109, 0.62, 0.7031, 0.88, 0.7109, 0.88, 0.7109, 0.62, 0.7031, 0.62, 0.6953, 0.88, 0.7031, 0.88, 0.7031, 0.62, 0.6953, 0.62, 0.6875, 0.88, 0.6953, 0.88, 0.6953, 0.62, 0.6875, 0.62, 0.6797, 0.88, 0.6875, 0.88, 0.6875, 0.62, 0.6797, 0.62, 0.6719, 0.88, 0.6797, 0.88, 0.6797, 0.62, 0.6719, 0.62, 0.6641, 0.88, 0.6719, 0.88, 0.6719, 0.62, 0.6641, 0.62, 0.6562, 0.88, 0.6641, 0.88, 0.6641, 0.62, 0.6562, 0.62, 0.6484, 0.88, 0.6562, 0.88, 0.6562, 0.62, 0.6484, 0.62, 0.6406, 0.88, 0.6484, 0.88, 0.6484, 0.62, 0.6406, 0.62, 0.6328, 0.88, 0.6406, 0.88, 0.6406, 0.62, 0.6328, 0.62, 0.625, 0.88, 0.6328, 0.88, 0.6328, 0.62, 0.625, 0.62, 0.6172, 0.88, 0.625, 0.88, 0.625, 0.62, 0.6172, 0.62, 0.6094, 0.88, 0.6172, 0.88, 0.6172, 0.62, 0.6094, 0.62, 0.6016, 0.88, 0.6094, 0.88, 0.6094, 0.62, 0.6016, 0.62, 0.5938, 0.88, 0.6016, 0.88, 0.6016, 0.62, 0.5938, 0.62, 0.5859, 0.88, 0.5938, 0.88, 0.5938, 0.62, 0.5859, 0.62, 0.5781, 0.88, 0.5859, 0.88, 0.5859, 0.62, 0.5781, 0.62, 0.5703, 0.88, 0.5781, 0.88, 0.5781, 0.62, 0.5703, 0.62, 0.5625, 0.88, 0.5703, 0.88, 0.5703, 0.62, 0.5625, 0.62, 0.5547, 0.88, 0.5625, 0.88, 0.5625, 0.62, 0.5547, 0.62, 0.5469, 0.88, 0.5547, 0.88, 0.5547, 0.62, 0.5469, 0.62, 0.5391, 0.88, 0.5469, 0.88, 0.5469, 0.62, 0.5391, 0.62, 0.5312, 0.88, 0.5391, 0.88, 0.5391, 0.62, 0.5312, 0.62, 0.5234, 0.88, 0.5312, 0.88, 0.5312, 0.62, 0.5234, 0.62, 0.5156, 0.88, 0.5234, 0.88, 0.5234, 0.62, 0.5156, 0.62, 0.5078, 0.88, 0.5156, 0.88, 0.5156, 0.62, 0.5078, 0.62, 0.5, 0.88, 0.5078, 0.88, 0.5078, 0.62, 0.5, 0.62, 0.4922, 0.88, 0.5, 0.88, 0.5, 0.62, 0.4922, 0.62, 0.4844, 0.88, 0.4922, 0.88, 0.4922, 0.62, 0.4844, 0.62, 0.4766, 0.88, 0.4844, 0.88, 0.4844, 0.62, 0.4766, 0.62, 0.4688, 0.88, 0.4766, 0.88, 0.4766, 0.62, 0.4688, 0.62, 0.4609, 0.88, 0.4688, 0.88, 0.4688, 0.62, 0.4609, 0.62, 0.4531, 0.88, 0.4609, 0.88, 0.4609, 0.62, 0.4531, 0.62, 0.4453, 0.88, 0.4531, 0.88, 0.4531, 0.62, 0.4453, 0.62, 0.4375, 0.88, 0.4453, 0.88, 0.4453, 0.62, 0.4375, 0.62, 0.4297, 0.88, 0.4375, 0.88, 0.4375, 0.62, 0.4297, 0.62, 0.4219, 0.88, 0.4297, 0.88, 0.4297, 0.62, 0.4219, 0.62, 0.4141, 0.88, 0.4219, 0.88, 0.4219, 0.62, 0.4141, 0.62, 0.4062, 0.88, 0.4141, 0.88, 0.4141, 0.62, 0.4062, 0.62, 0.3984, 0.88, 0.4062, 0.88, 0.4062, 0.62, 0.3984, 0.62, 0.3906, 0.88, 0.3984, 0.88, 0.3984, 0.62, 0.3906, 0.62, 0.3828, 0.88, 0.3906, 0.88, 0.3906, 0.62, 0.3828, 0.62, 0.375, 0.88, 0.3828, 0.88, 0.3828, 0.62, 0.375, 0.62, 0.3672, 0.62, 0.3672, 0.88, 0.375, 0.88, 0.375, 0.62, 0.3594, 0.62, 0.3594, 0.88, 0.3672, 0.88, 0.3672, 0.62, 0.3516, 0.62, 0.3516, 0.88, 0.3594, 0.88, 0.3594, 0.62, 0.3438, 0.62, 0.3438, 0.88, 0.3516, 0.88, 0.3516, 0.62, 0.3359, 0.62, 0.3359, 0.88, 0.3438, 0.88, 0.3438, 0.62, 0.3281, 0.62, 0.3281, 0.88, 0.3359, 0.88, 0.3359, 0.62, 0.3203, 0.62, 0.3203, 0.88, 0.3281, 0.88, 0.3281, 0.62, 0.3125, 0.62, 0.3125, 0.88, 0.3203, 0.88, 0.3203, 0.62, 0.3047, 0.62, 0.3047, 0.88, 0.3125, 0.88, 0.3125, 0.62, 0.2969, 0.62, 0.2969, 0.88, 0.3047, 0.88, 0.3047, 0.62, 0.2891, 0.62, 0.2891, 0.88, 0.2969, 0.88, 0.2969, 0.62, 0.2812, 0.62, 0.2812, 0.88, 0.2891, 0.88, 0.2891, 0.62, 0.2734, 0.62, 0.2734, 0.88, 0.2812, 0.88, 0.2812, 0.62, 0.2656, 0.62, 0.2656, 0.88, 0.2734, 0.88, 0.2734, 0.62, 0.2578, 0.62, 0.2578, 0.88, 0.2656, 0.88, 0.2656, 0.62, 0.25, 0.62, 0.25, 0.88, 0.2578, 0.88, 0.2578, 0.62, 0.2422, 0.62, 0.2422, 0.88, 0.25, 0.88, 0.25, 0.62, 0.2344, 0.62, 0.2344, 0.88, 0.2422, 0.88, 0.2422, 0.62, 0.2266, 0.62, 0.2266, 0.88, 0.2344, 0.88, 0.2344, 0.62, 0.2187, 0.62, 0.2188, 0.88, 0.2266, 0.88, 0.2266, 0.62, 0.2109, 0.62, 0.2109, 0.88, 0.2188, 0.88, 0.2187, 0.62, 0.2031, 0.62, 0.2031, 0.88, 0.2109, 0.88, 0.2109, 0.62, 0.1953, 0.62, 0.1953, 0.88, 0.2031, 0.88, 0.2031, 0.62, 0.1875, 0.62, 0.1875, 0.88, 0.1953, 0.88, 0.1953, 0.62, 0.1797, 0.62, 0.1797, 0.88, 0.1875, 0.88, 0.1875, 0.62, 0.1719, 0.62, 0.1719, 0.88, 0.1797, 0.88, 0.1797, 0.62, 0.1641, 0.62, 0.1641, 0.88, 0.1719, 0.88, 0.1719, 0.62, 0.1562, 0.62, 0.1562, 0.88, 0.1641, 0.88, 0.1641, 0.62, 0.1484, 0.62, 0.1484, 0.88, 0.1562, 0.88, 0.1562, 0.62, 0.1406, 0.62, 0.1406, 0.88, 0.1484, 0.88, 0.1484, 0.62, 0.1328, 0.62, 0.1328, 0.88, 0.1406, 0.88, 0.1406, 0.62, 0.125, 0.62, 0.125, 0.88, 0.1328, 0.88, 0.1328, 0.62, 0.1172, 0.62, 0.1172, 0.88, 0.125, 0.88, 0.125, 0.62, 0.1094, 0.62, 0.1094, 0.88, 0.1172, 0.88, 0.1172, 0.62, 0.1016, 0.62, 0.1016, 0.88, 0.1094, 0.88, 0.1094, 0.62, 0.09375, 0.62, 0.09375, 0.88, 0.1016, 0.88, 0.1016, 0.62, 0.08594, 0.62, 0.08594, 0.88, 0.09375, 0.88, 0.09375, 0.62, 0.07812, 0.62, 0.07812, 0.88, 0.08594, 0.88, 0.08594, 0.62, 0.07031, 0.62, 0.07031, 0.88, 0.07812, 0.88, 0.07812, 0.62, 0.0625, 0.62, 0.0625, 0.88, 0.07031, 0.88, 0.07031, 0.62, 0.05469, 0.62, 0.05469, 0.88, 0.0625, 0.88, 0.0625, 0.62, 0.04688, 0.62, 0.04688, 0.88, 0.05469, 0.88, 0.05469, 0.62, 0.03906, 0.62, 0.03906, 0.88, 0.04688, 0.88, 0.04688, 0.62, 0.03125, 0.62, 0.03125, 0.88, 0.03906, 0.88, 0.03906, 0.62, 0.02344, 0.62, 0.02344, 0.88, 0.03125, 0.88, 0.03125, 0.62, 0.01562, 0.62, 0.01562, 0.88, 0.02344, 0.88, 0.02344, 0.62, 0.007812, 0.62, 0.007812, 0.88, 0.01562, 0.88, 0.01562, 0.62, 0.0, 0.62, 0.0, 0.88, 0.007812, 0.88, 0.007812, 0.62])
me_cylinder_001.update()

# ---- objects
ob_cylinder = bpy.data.objects.new('Cylinder', me_cylinder_001)

# ---- transforms, parenting, visibility, modifiers, constraints
ob_cylinder.location = (0.0, 0.0, 0.0)

# ---- collection membership
col_collection.objects.link(ob_cylinder)

# ---- scene / render settings (as saved in the file)
scene.frame_start = 1; scene.frame_end = 250; scene.frame_set(1)
scene.render.engine = 'BLENDER_EEVEE_NEXT'
scene.cycles.sampling_pattern = 'TABULATED_SOBOL'
scene.view_settings.view_transform = 'Filmic'
bpy.context.view_layer.update()

# ---- added for rendering (the .blend has no active camera and no usable light): camera, sun
cam_auto = bpy.data.cameras.new('AutoCamera')
cam_auto.lens = 50.0
cam_auto.sensor_width = 36.0
cam_auto.clip_end = 1000.0
ob_auto_camera = bpy.data.objects.new('AutoCamera', cam_auto)
scene.collection.objects.link(ob_auto_camera)
ob_auto_camera.location = (0.185045, -0.222054, 0.148036)
ob_auto_camera.rotation_euler = (1.09748, -7.21219e-08, 0.694738)
scene.camera = ob_auto_camera
light_auto_sun = bpy.data.lights.new('AutoSun', 'SUN')
light_auto_sun.energy = 3.0
light_auto_sun.angle = 0.0523599
ob_auto_sun = bpy.data.objects.new('AutoSun', light_auto_sun)
scene.collection.objects.link(ob_auto_sun)
ob_auto_sun.rotation_euler = (0.872665, 0.174533, 0.523599)
bpy.context.view_layer.update()

